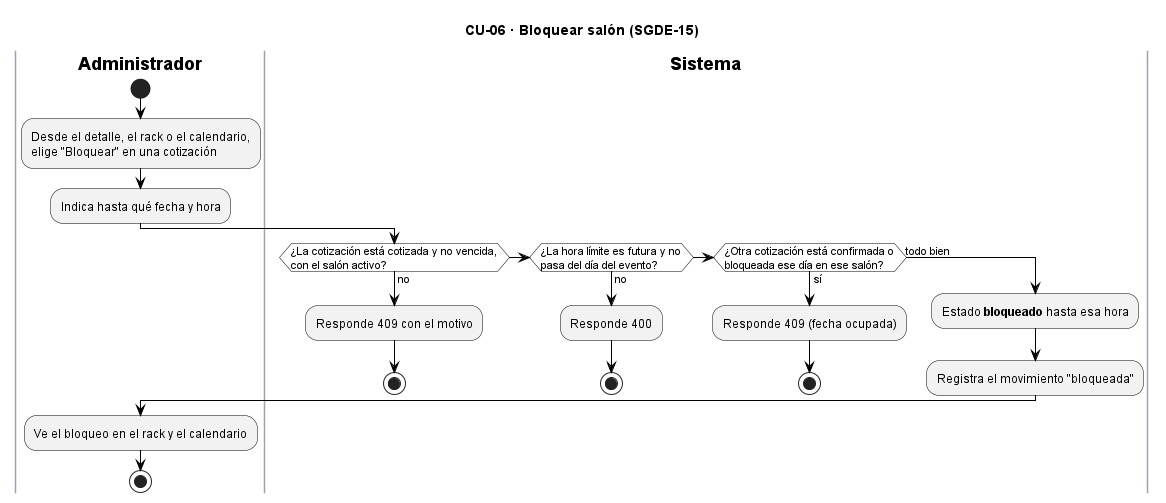

The diagram above was rendered by PlantUML. Its source (embedded in the PNG):
@startuml CU06_BloqueoAgenda
title CU-06 · Bloquear salón (SGDE-15)
skinparam backgroundColor white
skinparam ActivityBackgroundColor #F2F2F2
skinparam ActivityBorderColor black
skinparam ActivityDiamondBackgroundColor white
skinparam ActivityDiamondBorderColor black
skinparam ArrowColor black
skinparam SwimlaneBorderColor #9AA3AE
skinparam SwimlaneTitleFontStyle bold
skinparam note {
  BackgroundColor #FFFBEA
  BorderColor #B8A86B
}

|Administrador|
start
:Desde el detalle, el rack o el calendario,
elige "Bloquear" en una cotización;
:Indica hasta qué fecha y hora;
|Sistema|
if (¿La cotización está cotizada y no vencida,
con el salón activo?) then (no)
  :Responde 409 con el motivo;
  stop
elseif (¿La hora límite es futura y no
pasa del día del evento?) then (no)
  :Responde 400;
  stop
elseif (¿Otra cotización está confirmada o
bloqueada ese día en ese salón?) then (sí)
  :Responde 409 (fecha ocupada);
  stop
else (todo bien)
  :Estado **bloqueado** hasta esa hora;
  :Registra el movimiento "bloqueada";
endif
|Administrador|
:Ve el bloqueo en el rack y el calendario;
stop
@enduml